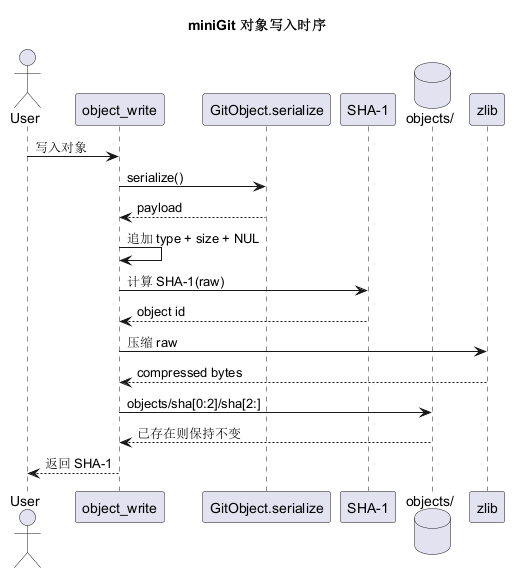

The diagram above was rendered by PlantUML. Its source (embedded in the PNG):
@startuml
title miniGit 对象写入时序

actor User
participant "object_write" as Write
participant "GitObject.serialize" as Serialize
participant "SHA-1" as Hash
database "objects/" as Store
participant "zlib" as Zlib

User -> Write: 写入对象
Write -> Serialize: serialize()
Serialize --> Write: payload
Write -> Write: 追加 type + size + NUL
Write -> Hash: 计算 SHA-1(raw)
Hash --> Write: object id
Write -> Zlib: 压缩 raw
Zlib --> Write: compressed bytes
Write -> Store: objects/sha[0:2]/sha[2:]
Store --> Write: 已存在则保持不变
Write --> User: 返回 SHA-1
@enduml